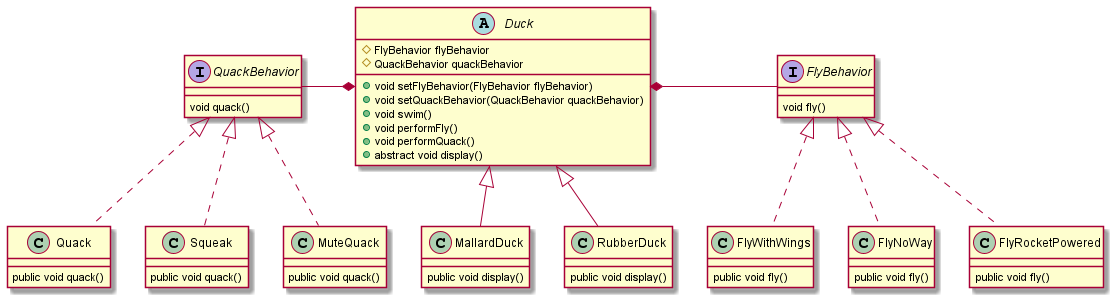

The diagram above was rendered by PlantUML. Its source (embedded in the PNG):
@startuml

interface FlyBehavior {
    void fly()
}
class FlyNoWay implements FlyBehavior {
    public void fly()
}
class FlyRocketPowered implements FlyBehavior {
    public void fly()
}
class FlyWithWings implements FlyBehavior {
    public void fly()
}
interface QuackBehavior {
    void quack()
}
class Quack implements QuackBehavior {
    public void quack()
}
class Squeak implements QuackBehavior {
    public void quack()
}
class MuteQuack implements QuackBehavior {
    public void quack()
}
abstract class Duck {
    # FlyBehavior flyBehavior
    # QuackBehavior quackBehavior
    + void setFlyBehavior(FlyBehavior flyBehavior)
    + void setQuackBehavior(QuackBehavior quackBehavior)
    + void swim()
    + void performFly()
    + void performQuack()
    + abstract void display()
}
Duck *- FlyBehavior
QuackBehavior -* Duck
class MallardDuck extends Duck {
    public void display()
}
class RubberDuck extends Duck {
    public void display()
}

@enduml